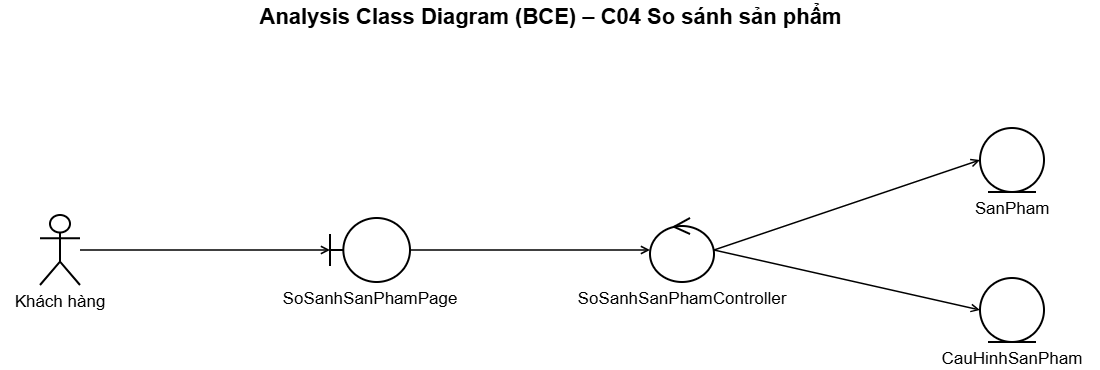

The diagram above was exported from draw.io. Its source (the exported page's mxGraphModel, read from the mxfile embedded in the PNG):
<mxGraphModel dx="1546" dy="940" grid="0" gridSize="10" guides="1" tooltips="1" connect="1" arrows="1" fold="1" page="1" pageScale="1" pageWidth="1140" pageHeight="382" math="0" shadow="0">
  <root>
    <mxCell id="0" />
    <mxCell id="1" parent="0" />
    <mxCell id="c3" parent="1" style="text;html=1;align=center;verticalAlign=middle;fontSize=22;fontStyle=1;fontFamily=Helvetica" value="Analysis Class Diagram (BCE) – C04 So sánh sản phẩm" vertex="1">
      <mxGeometry height="34" width="1100" as="geometry" />
    </mxCell>
    <mxCell id="c4" parent="1" style="shape=umlActor;verticalLabelPosition=bottom;verticalAlign=top;html=1;outlineConnect=0;whiteSpace=wrap;strokeWidth=2;fontSize=17;fontFamily=Helvetica;labelWidth=260;labelPosition=center;align=center;" value="Khách hàng" vertex="1">
      <mxGeometry height="70" width="40" x="40" y="215" as="geometry" />
    </mxCell>
    <mxCell id="c5" parent="1" style="shape=umlBoundary;verticalLabelPosition=bottom;verticalAlign=top;html=1;outlineConnect=0;whiteSpace=wrap;strokeWidth=2;fontSize=17;fontFamily=Helvetica;labelWidth=260;labelPosition=center;align=center;" value="SoSanhSanPhamPage" vertex="1">
      <mxGeometry height="64" width="80" x="330" y="218" as="geometry" />
    </mxCell>
    <mxCell id="c6" parent="1" style="shape=umlControl;verticalLabelPosition=bottom;verticalAlign=top;html=1;outlineConnect=0;whiteSpace=wrap;strokeWidth=2;fontSize=17;fontFamily=Helvetica;labelWidth=260;labelPosition=center;align=center;" value="SoSanhSanPhamController" vertex="1">
      <mxGeometry height="64" width="64" x="650" y="218" as="geometry" />
    </mxCell>
    <mxCell id="c7" edge="1" parent="1" source="c4" style="html=1;endArrow=open;endFill=0;strokeWidth=1.5;exitX=1;exitY=0.5;entryX=0;entryY=0.5" target="c5" value="">
      <mxGeometry relative="1" as="geometry" />
    </mxCell>
    <mxCell id="c8" edge="1" parent="1" source="c5" style="html=1;endArrow=open;endFill=0;strokeWidth=1.5;exitX=1;exitY=0.5;entryX=0;entryY=0.5" target="c6" value="">
      <mxGeometry relative="1" as="geometry" />
    </mxCell>
    <mxCell id="c9" parent="1" style="shape=umlEntity;verticalLabelPosition=bottom;verticalAlign=top;html=1;outlineConnect=0;whiteSpace=wrap;strokeWidth=2;fontSize=17;fontFamily=Helvetica;labelWidth=260;labelPosition=center;align=center;" value="SanPham" vertex="1">
      <mxGeometry height="64" width="64" x="980" y="128" as="geometry" />
    </mxCell>
    <mxCell id="c10" edge="1" parent="1" source="c6" style="html=1;endArrow=open;endFill=0;strokeWidth=1.5;exitX=1;exitY=0.5;entryX=0;entryY=0.5" target="c9" value="">
      <mxGeometry relative="1" as="geometry" />
    </mxCell>
    <mxCell id="c11" parent="1" style="shape=umlEntity;verticalLabelPosition=bottom;verticalAlign=top;html=1;outlineConnect=0;whiteSpace=wrap;strokeWidth=2;fontSize=17;fontFamily=Helvetica;labelWidth=260;labelPosition=center;align=center;" value="CauHinhSanPham" vertex="1">
      <mxGeometry height="64" width="64" x="980" y="278" as="geometry" />
    </mxCell>
    <mxCell id="c12" edge="1" parent="1" source="c6" style="html=1;endArrow=open;endFill=0;strokeWidth=1.5;exitX=1;exitY=0.5;entryX=0;entryY=0.5" target="c11" value="">
      <mxGeometry relative="1" as="geometry" />
    </mxCell>
  </root>
</mxGraphModel>